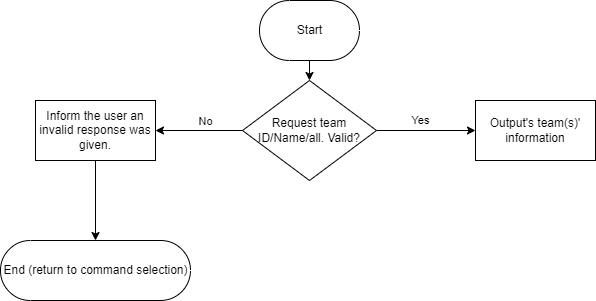

The diagram above was exported from draw.io. Its source (the exported page's mxGraphModel, read from the mxfile embedded in the PNG):
<mxGraphModel dx="1130" dy="779" grid="1" gridSize="10" guides="1" tooltips="1" connect="1" arrows="1" fold="1" page="1" pageScale="1" pageWidth="827" pageHeight="1169" math="0" shadow="0">
  <root>
    <mxCell id="0" />
    <mxCell id="1" parent="0" />
    <mxCell id="3" style="edgeStyle=none;html=1;entryX=0.5;entryY=0;entryDx=0;entryDy=0;" parent="1" source="2" target="4" edge="1">
      <mxGeometry relative="1" as="geometry">
        <mxPoint x="414" y="120" as="targetPoint" />
      </mxGeometry>
    </mxCell>
    <mxCell id="2" value="Start" style="html=1;dashed=0;whitespace=wrap;shape=mxgraph.dfd.start;strokeColor=default;fontFamily=Helvetica;fontSize=12;fontColor=default;fillColor=default;" parent="1" vertex="1">
      <mxGeometry x="364" y="10" width="100" height="60" as="geometry" />
    </mxCell>
    <mxCell id="5" style="edgeStyle=none;html=1;entryX=0;entryY=0.5;entryDx=0;entryDy=0;" parent="1" source="4" target="7" edge="1">
      <mxGeometry relative="1" as="geometry">
        <mxPoint x="580" y="140" as="targetPoint" />
      </mxGeometry>
    </mxCell>
    <mxCell id="6" value="Yes" style="edgeLabel;html=1;align=center;verticalAlign=middle;resizable=0;points=[];" parent="5" vertex="1" connectable="0">
      <mxGeometry x="0.4493" y="-5" relative="1" as="geometry">
        <mxPoint x="-29" y="-16" as="offset" />
      </mxGeometry>
    </mxCell>
    <mxCell id="8" style="edgeStyle=none;html=1;entryX=1;entryY=0.5;entryDx=0;entryDy=0;" parent="1" source="4" target="10" edge="1">
      <mxGeometry relative="1" as="geometry">
        <mxPoint x="270" y="140" as="targetPoint" />
      </mxGeometry>
    </mxCell>
    <mxCell id="9" value="No" style="edgeLabel;html=1;align=center;verticalAlign=middle;resizable=0;points=[];" parent="8" vertex="1" connectable="0">
      <mxGeometry x="-0.4713" y="-2" relative="1" as="geometry">
        <mxPoint x="-15" y="-8" as="offset" />
      </mxGeometry>
    </mxCell>
    <mxCell id="4" value="Request team ID/Name/all. Valid?" style="rhombus;whiteSpace=wrap;html=1;strokeColor=default;fontFamily=Helvetica;fontSize=12;fontColor=default;fillColor=default;" parent="1" vertex="1">
      <mxGeometry x="347" y="90" width="134" height="100" as="geometry" />
    </mxCell>
    <mxCell id="7" value="Output's team(s)' information" style="rounded=0;whiteSpace=wrap;html=1;" parent="1" vertex="1">
      <mxGeometry x="580" y="110" width="120" height="60" as="geometry" />
    </mxCell>
    <mxCell id="11" style="edgeStyle=none;html=1;" parent="1" source="10" target="12" edge="1">
      <mxGeometry relative="1" as="geometry">
        <mxPoint x="200" y="260" as="targetPoint" />
      </mxGeometry>
    </mxCell>
    <mxCell id="10" value="Inform the user an invalid response was given." style="rounded=0;whiteSpace=wrap;html=1;" parent="1" vertex="1">
      <mxGeometry x="140" y="110" width="120" height="60" as="geometry" />
    </mxCell>
    <mxCell id="12" value="End (return to command selection)" style="html=1;dashed=0;whitespace=wrap;shape=mxgraph.dfd.start;strokeColor=default;fontFamily=Helvetica;fontSize=12;fontColor=default;fillColor=default;" parent="1" vertex="1">
      <mxGeometry x="105" y="250" width="190" height="60" as="geometry" />
    </mxCell>
  </root>
</mxGraphModel>